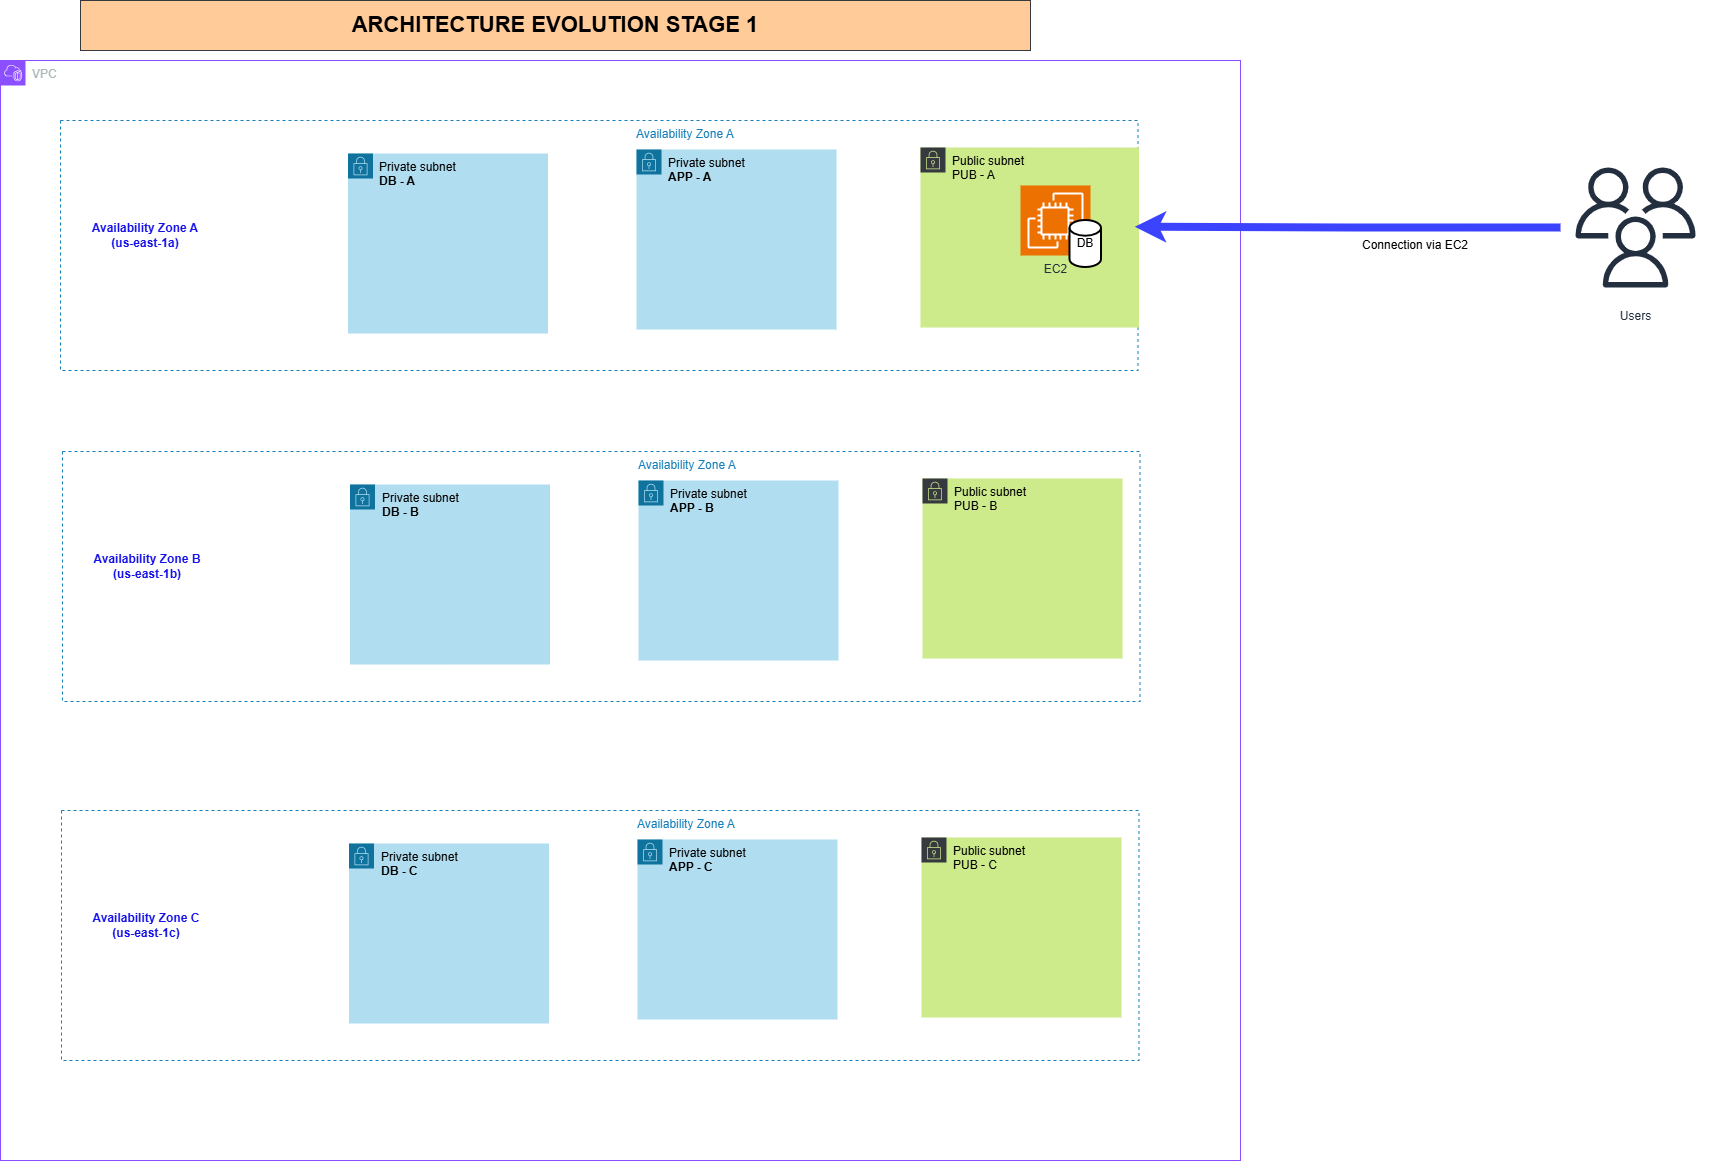

The diagram above was exported from draw.io. Its source (the exported page's mxGraphModel, read from the mxfile embedded in the PNG):
<mxGraphModel dx="3425" dy="2775" grid="1" gridSize="10" guides="1" tooltips="1" connect="1" arrows="1" fold="1" page="1" pageScale="1" pageWidth="850" pageHeight="1100" math="0" shadow="0">
  <root>
    <mxCell id="0" />
    <mxCell id="1" parent="0" />
    <mxCell id="PiTp9k8PQGDRHhBOIxQr-1" parent="1" style="points=[[0,0],[0.25,0],[0.5,0],[0.75,0],[1,0],[1,0.25],[1,0.5],[1,0.75],[1,1],[0.75,1],[0.5,1],[0.25,1],[0,1],[0,0.75],[0,0.5],[0,0.25]];outlineConnect=0;gradientColor=none;html=1;whiteSpace=wrap;fontSize=12;fontStyle=0;container=1;pointerEvents=0;collapsible=0;recursiveResize=0;shape=mxgraph.aws4.group;grIcon=mxgraph.aws4.group_vpc2;strokeColor=#8C4FFF;fillColor=none;verticalAlign=top;align=left;spacingLeft=30;fontColor=#AAB7B8;dashed=0;" value="VPC" vertex="1">
      <mxGeometry height="1100" width="1240" x="-250" y="-90" as="geometry" />
    </mxCell>
    <mxCell id="5KNSMp9DVW-8GvMTGgqz-10" connectable="0" parent="PiTp9k8PQGDRHhBOIxQr-1" style="group" value="" vertex="1">
      <mxGeometry height="250" width="1090" x="60" y="60" as="geometry" />
    </mxCell>
    <mxCell id="5KNSMp9DVW-8GvMTGgqz-2" parent="5KNSMp9DVW-8GvMTGgqz-10" style="fillColor=none;strokeColor=#147EBA;dashed=1;verticalAlign=top;fontStyle=0;fontColor=#147EBA;whiteSpace=wrap;html=1;" value="&amp;nbsp; &amp;nbsp; &amp;nbsp; &amp;nbsp; &amp;nbsp; &amp;nbsp; &amp;nbsp; &amp;nbsp; &amp;nbsp; &amp;nbsp; &amp;nbsp; &amp;nbsp; &amp;nbsp; &amp;nbsp; &amp;nbsp; &amp;nbsp; &amp;nbsp; &amp;nbsp; &amp;nbsp; &amp;nbsp; &amp;nbsp; &amp;nbsp; &amp;nbsp; &amp;nbsp; &amp;nbsp; &amp;nbsp; Availability Zone A" vertex="1">
      <mxGeometry height="250" width="1077.5" as="geometry" />
    </mxCell>
    <mxCell id="PiTp9k8PQGDRHhBOIxQr-11" parent="5KNSMp9DVW-8GvMTGgqz-10" style="points=[[0,0],[0.25,0],[0.5,0],[0.75,0],[1,0],[1,0.25],[1,0.5],[1,0.75],[1,1],[0.75,1],[0.5,1],[0.25,1],[0,1],[0,0.75],[0,0.5],[0,0.25]];outlineConnect=0;html=1;whiteSpace=wrap;fontSize=12;fontStyle=0;container=1;pointerEvents=0;collapsible=0;recursiveResize=0;shape=mxgraph.aws4.group;grIcon=mxgraph.aws4.group_security_group;grStroke=0;strokeColor=#36393d;fillColor=#cdeb8b;verticalAlign=top;align=left;spacingLeft=30;dashed=0;" value="Public subnet&lt;div&gt;PUB - A&lt;/div&gt;" vertex="1">
      <mxGeometry height="180" width="218.5" x="860" y="27" as="geometry" />
    </mxCell>
    <mxCell id="PiTp9k8PQGDRHhBOIxQr-12" parent="5KNSMp9DVW-8GvMTGgqz-10" style="points=[[0,0],[0.25,0],[0.5,0],[0.75,0],[1,0],[1,0.25],[1,0.5],[1,0.75],[1,1],[0.75,1],[0.5,1],[0.25,1],[0,1],[0,0.75],[0,0.5],[0,0.25]];outlineConnect=0;html=1;whiteSpace=wrap;fontSize=12;fontStyle=0;container=1;pointerEvents=0;collapsible=0;recursiveResize=0;shape=mxgraph.aws4.group;grIcon=mxgraph.aws4.group_security_group;grStroke=0;strokeColor=#10739e;fillColor=#b1ddf0;verticalAlign=top;align=left;spacingLeft=30;dashed=0;" value="Private subnet&lt;div&gt;&lt;b&gt;DB - A&lt;/b&gt;&lt;/div&gt;" vertex="1">
      <mxGeometry height="180" width="200" x="287.5" y="33" as="geometry" />
    </mxCell>
    <mxCell id="5KNSMp9DVW-8GvMTGgqz-5" parent="5KNSMp9DVW-8GvMTGgqz-10" style="points=[[0,0],[0.25,0],[0.5,0],[0.75,0],[1,0],[1,0.25],[1,0.5],[1,0.75],[1,1],[0.75,1],[0.5,1],[0.25,1],[0,1],[0,0.75],[0,0.5],[0,0.25]];outlineConnect=0;html=1;whiteSpace=wrap;fontSize=12;fontStyle=0;container=1;pointerEvents=0;collapsible=0;recursiveResize=0;shape=mxgraph.aws4.group;grIcon=mxgraph.aws4.group_security_group;grStroke=0;strokeColor=#10739e;fillColor=#b1ddf0;verticalAlign=top;align=left;spacingLeft=30;dashed=0;" value="Private subnet&lt;div&gt;&lt;b&gt;APP - A&lt;/b&gt;&lt;br&gt;&lt;div&gt;&lt;br&gt;&lt;/div&gt;&lt;/div&gt;" vertex="1">
      <mxGeometry height="180" width="200" x="576" y="29" as="geometry" />
    </mxCell>
    <mxCell id="5KNSMp9DVW-8GvMTGgqz-6" parent="5KNSMp9DVW-8GvMTGgqz-10" style="text;html=1;whiteSpace=wrap;align=center;verticalAlign=middle;rounded=0;" value="&lt;b&gt;&lt;font style=&quot;color: light-dark(rgb(21, 17, 232), rgb(237, 237, 237));&quot;&gt;Availability Zone A&lt;/font&gt;&lt;/b&gt;&lt;div&gt;&lt;b&gt;&lt;font style=&quot;color: light-dark(rgb(21, 17, 232), rgb(237, 237, 237));&quot;&gt;(us-east-1a)&lt;/font&gt;&lt;/b&gt;&lt;/div&gt;" vertex="1">
      <mxGeometry height="170" width="130" x="20" y="30" as="geometry" />
    </mxCell>
    <mxCell id="5KNSMp9DVW-8GvMTGgqz-7" parent="5KNSMp9DVW-8GvMTGgqz-10" style="sketch=0;points=[[0,0,0],[0.25,0,0],[0.5,0,0],[0.75,0,0],[1,0,0],[0,1,0],[0.25,1,0],[0.5,1,0],[0.75,1,0],[1,1,0],[0,0.25,0],[0,0.5,0],[0,0.75,0],[1,0.25,0],[1,0.5,0],[1,0.75,0]];outlineConnect=0;fontColor=#232F3E;fillColor=#ED7100;strokeColor=#ffffff;dashed=0;verticalLabelPosition=bottom;verticalAlign=top;align=center;html=1;fontSize=12;fontStyle=0;aspect=fixed;shape=mxgraph.aws4.resourceIcon;resIcon=mxgraph.aws4.ec2;" value="EC2" vertex="1">
      <mxGeometry height="70" width="70" x="960" y="65" as="geometry" />
    </mxCell>
    <mxCell id="5KNSMp9DVW-8GvMTGgqz-9" parent="5KNSMp9DVW-8GvMTGgqz-10" style="strokeWidth=2;html=1;shape=mxgraph.flowchart.database;whiteSpace=wrap;" value="DB" vertex="1">
      <mxGeometry height="47" width="31.5" x="1009" y="99.5" as="geometry" />
    </mxCell>
    <mxCell id="5KNSMp9DVW-8GvMTGgqz-8" parent="1" style="text;html=1;whiteSpace=wrap;align=center;verticalAlign=middle;rounded=0;fillColor=#ffcc99;strokeColor=#36393d;" value="&lt;b&gt;&lt;font style=&quot;font-size: 22px;&quot;&gt;ARCHITECTURE EVOLUTION STAGE 1&lt;/font&gt;&lt;/b&gt;" vertex="1">
      <mxGeometry height="50" width="950" x="-170" y="-150" as="geometry" />
    </mxCell>
    <mxCell id="5KNSMp9DVW-8GvMTGgqz-11" connectable="0" parent="1" style="group" value="" vertex="1">
      <mxGeometry height="250" width="1077.5" x="-188" y="301" as="geometry" />
    </mxCell>
    <mxCell id="5KNSMp9DVW-8GvMTGgqz-12" parent="5KNSMp9DVW-8GvMTGgqz-11" style="fillColor=none;strokeColor=#147EBA;dashed=1;verticalAlign=top;fontStyle=0;fontColor=#147EBA;whiteSpace=wrap;html=1;" value="&amp;nbsp; &amp;nbsp; &amp;nbsp; &amp;nbsp; &amp;nbsp; &amp;nbsp; &amp;nbsp; &amp;nbsp; &amp;nbsp; &amp;nbsp; &amp;nbsp; &amp;nbsp; &amp;nbsp; &amp;nbsp; &amp;nbsp; &amp;nbsp; &amp;nbsp; &amp;nbsp; &amp;nbsp; &amp;nbsp; &amp;nbsp; &amp;nbsp; &amp;nbsp; &amp;nbsp; &amp;nbsp; &amp;nbsp; Availability Zone A" vertex="1">
      <mxGeometry height="250" width="1077.5" as="geometry" />
    </mxCell>
    <mxCell id="5KNSMp9DVW-8GvMTGgqz-13" parent="5KNSMp9DVW-8GvMTGgqz-11" style="points=[[0,0],[0.25,0],[0.5,0],[0.75,0],[1,0],[1,0.25],[1,0.5],[1,0.75],[1,1],[0.75,1],[0.5,1],[0.25,1],[0,1],[0,0.75],[0,0.5],[0,0.25]];outlineConnect=0;html=1;whiteSpace=wrap;fontSize=12;fontStyle=0;container=1;pointerEvents=0;collapsible=0;recursiveResize=0;shape=mxgraph.aws4.group;grIcon=mxgraph.aws4.group_security_group;grStroke=0;strokeColor=#36393d;fillColor=#cdeb8b;verticalAlign=top;align=left;spacingLeft=30;dashed=0;" value="Public subnet&lt;div&gt;PUB - B&lt;/div&gt;" vertex="1">
      <mxGeometry height="180" width="200" x="860" y="27" as="geometry" />
    </mxCell>
    <mxCell id="5KNSMp9DVW-8GvMTGgqz-14" parent="5KNSMp9DVW-8GvMTGgqz-11" style="points=[[0,0],[0.25,0],[0.5,0],[0.75,0],[1,0],[1,0.25],[1,0.5],[1,0.75],[1,1],[0.75,1],[0.5,1],[0.25,1],[0,1],[0,0.75],[0,0.5],[0,0.25]];outlineConnect=0;html=1;whiteSpace=wrap;fontSize=12;fontStyle=0;container=1;pointerEvents=0;collapsible=0;recursiveResize=0;shape=mxgraph.aws4.group;grIcon=mxgraph.aws4.group_security_group;grStroke=0;strokeColor=#10739e;fillColor=#b1ddf0;verticalAlign=top;align=left;spacingLeft=30;dashed=0;" value="Private subnet&lt;div&gt;&lt;b&gt;DB - B&lt;/b&gt;&lt;/div&gt;" vertex="1">
      <mxGeometry height="180" width="200" x="287.5" y="33" as="geometry" />
    </mxCell>
    <mxCell id="5KNSMp9DVW-8GvMTGgqz-15" parent="5KNSMp9DVW-8GvMTGgqz-11" style="points=[[0,0],[0.25,0],[0.5,0],[0.75,0],[1,0],[1,0.25],[1,0.5],[1,0.75],[1,1],[0.75,1],[0.5,1],[0.25,1],[0,1],[0,0.75],[0,0.5],[0,0.25]];outlineConnect=0;html=1;whiteSpace=wrap;fontSize=12;fontStyle=0;container=1;pointerEvents=0;collapsible=0;recursiveResize=0;shape=mxgraph.aws4.group;grIcon=mxgraph.aws4.group_security_group;grStroke=0;strokeColor=#10739e;fillColor=#b1ddf0;verticalAlign=top;align=left;spacingLeft=30;dashed=0;" value="Private subnet&lt;div&gt;&lt;b&gt;APP - B&lt;/b&gt;&lt;br&gt;&lt;div&gt;&lt;br&gt;&lt;/div&gt;&lt;/div&gt;" vertex="1">
      <mxGeometry height="180" width="200" x="576" y="29" as="geometry" />
    </mxCell>
    <mxCell id="5KNSMp9DVW-8GvMTGgqz-16" parent="5KNSMp9DVW-8GvMTGgqz-11" style="text;html=1;whiteSpace=wrap;align=center;verticalAlign=middle;rounded=0;" value="&lt;b&gt;&lt;font style=&quot;color: light-dark(rgb(21, 17, 232), rgb(237, 237, 237));&quot;&gt;Availability Zone B&lt;/font&gt;&lt;/b&gt;&lt;div&gt;&lt;b&gt;&lt;font style=&quot;color: light-dark(rgb(21, 17, 232), rgb(237, 237, 237));&quot;&gt;(us-east-1b)&lt;/font&gt;&lt;/b&gt;&lt;/div&gt;" vertex="1">
      <mxGeometry height="170" width="130" x="20" y="30" as="geometry" />
    </mxCell>
    <mxCell id="5KNSMp9DVW-8GvMTGgqz-17" connectable="0" parent="1" style="group" value="" vertex="1">
      <mxGeometry height="250" width="1077.5" x="-189" y="660" as="geometry" />
    </mxCell>
    <mxCell id="5KNSMp9DVW-8GvMTGgqz-18" parent="5KNSMp9DVW-8GvMTGgqz-17" style="fillColor=none;strokeColor=#147EBA;dashed=1;verticalAlign=top;fontStyle=0;fontColor=#147EBA;whiteSpace=wrap;html=1;" value="&amp;nbsp; &amp;nbsp; &amp;nbsp; &amp;nbsp; &amp;nbsp; &amp;nbsp; &amp;nbsp; &amp;nbsp; &amp;nbsp; &amp;nbsp; &amp;nbsp; &amp;nbsp; &amp;nbsp; &amp;nbsp; &amp;nbsp; &amp;nbsp; &amp;nbsp; &amp;nbsp; &amp;nbsp; &amp;nbsp; &amp;nbsp; &amp;nbsp; &amp;nbsp; &amp;nbsp; &amp;nbsp; &amp;nbsp; Availability Zone A" vertex="1">
      <mxGeometry height="250" width="1077.5" as="geometry" />
    </mxCell>
    <mxCell id="5KNSMp9DVW-8GvMTGgqz-19" parent="5KNSMp9DVW-8GvMTGgqz-17" style="points=[[0,0],[0.25,0],[0.5,0],[0.75,0],[1,0],[1,0.25],[1,0.5],[1,0.75],[1,1],[0.75,1],[0.5,1],[0.25,1],[0,1],[0,0.75],[0,0.5],[0,0.25]];outlineConnect=0;html=1;whiteSpace=wrap;fontSize=12;fontStyle=0;container=1;pointerEvents=0;collapsible=0;recursiveResize=0;shape=mxgraph.aws4.group;grIcon=mxgraph.aws4.group_security_group;grStroke=0;strokeColor=#36393d;fillColor=#cdeb8b;verticalAlign=top;align=left;spacingLeft=30;dashed=0;" value="Public subnet&lt;div&gt;PUB - C&lt;/div&gt;" vertex="1">
      <mxGeometry height="180" width="200" x="860" y="27" as="geometry" />
    </mxCell>
    <mxCell id="5KNSMp9DVW-8GvMTGgqz-20" parent="5KNSMp9DVW-8GvMTGgqz-17" style="points=[[0,0],[0.25,0],[0.5,0],[0.75,0],[1,0],[1,0.25],[1,0.5],[1,0.75],[1,1],[0.75,1],[0.5,1],[0.25,1],[0,1],[0,0.75],[0,0.5],[0,0.25]];outlineConnect=0;html=1;whiteSpace=wrap;fontSize=12;fontStyle=0;container=1;pointerEvents=0;collapsible=0;recursiveResize=0;shape=mxgraph.aws4.group;grIcon=mxgraph.aws4.group_security_group;grStroke=0;strokeColor=#10739e;fillColor=#b1ddf0;verticalAlign=top;align=left;spacingLeft=30;dashed=0;" value="Private subnet&lt;div&gt;&lt;b&gt;DB - C&lt;/b&gt;&lt;/div&gt;" vertex="1">
      <mxGeometry height="180" width="200" x="287.5" y="33" as="geometry" />
    </mxCell>
    <mxCell id="5KNSMp9DVW-8GvMTGgqz-21" parent="5KNSMp9DVW-8GvMTGgqz-17" style="points=[[0,0],[0.25,0],[0.5,0],[0.75,0],[1,0],[1,0.25],[1,0.5],[1,0.75],[1,1],[0.75,1],[0.5,1],[0.25,1],[0,1],[0,0.75],[0,0.5],[0,0.25]];outlineConnect=0;html=1;whiteSpace=wrap;fontSize=12;fontStyle=0;container=1;pointerEvents=0;collapsible=0;recursiveResize=0;shape=mxgraph.aws4.group;grIcon=mxgraph.aws4.group_security_group;grStroke=0;strokeColor=#10739e;fillColor=#b1ddf0;verticalAlign=top;align=left;spacingLeft=30;dashed=0;" value="Private subnet&lt;div&gt;&lt;b&gt;APP - C&lt;/b&gt;&lt;br&gt;&lt;div&gt;&lt;br&gt;&lt;/div&gt;&lt;/div&gt;" vertex="1">
      <mxGeometry height="180" width="200" x="576" y="29" as="geometry" />
    </mxCell>
    <mxCell id="5KNSMp9DVW-8GvMTGgqz-22" parent="5KNSMp9DVW-8GvMTGgqz-17" style="text;html=1;whiteSpace=wrap;align=center;verticalAlign=middle;rounded=0;" value="&lt;b&gt;&lt;font style=&quot;color: light-dark(rgb(21, 17, 232), rgb(237, 237, 237));&quot;&gt;Availability Zone C&lt;/font&gt;&lt;/b&gt;&lt;div&gt;&lt;b&gt;&lt;font style=&quot;color: light-dark(rgb(21, 17, 232), rgb(237, 237, 237));&quot;&gt;(us-east-1c)&lt;/font&gt;&lt;/b&gt;&lt;/div&gt;" vertex="1">
      <mxGeometry height="170" width="130" x="20" y="30" as="geometry" />
    </mxCell>
    <mxCell id="5KNSMp9DVW-8GvMTGgqz-23" parent="1" style="sketch=0;outlineConnect=0;fontColor=#232F3E;gradientColor=none;strokeColor=#232F3E;fillColor=#ffffff;dashed=0;verticalLabelPosition=bottom;verticalAlign=top;align=center;html=1;fontSize=12;fontStyle=0;aspect=fixed;shape=mxgraph.aws4.resourceIcon;resIcon=mxgraph.aws4.users;" value="Users" vertex="1">
      <mxGeometry height="150" width="150" x="1310" y="2" as="geometry" />
    </mxCell>
    <mxCell id="5KNSMp9DVW-8GvMTGgqz-24" edge="1" parent="1" source="5KNSMp9DVW-8GvMTGgqz-23" style="edgeStyle=orthogonalEdgeStyle;rounded=0;orthogonalLoop=1;jettySize=auto;html=1;entryX=0.997;entryY=0.425;entryDx=0;entryDy=0;entryPerimeter=0;fillColor=#cdeb8b;strokeColor=#3B43FF;strokeWidth=8;" target="5KNSMp9DVW-8GvMTGgqz-2">
      <mxGeometry relative="1" as="geometry" />
    </mxCell>
    <mxCell id="5KNSMp9DVW-8GvMTGgqz-25" parent="1" style="text;html=1;whiteSpace=wrap;align=center;verticalAlign=middle;rounded=0;fontColor=#000000;" value="&lt;font&gt;Connection via EC2&lt;/font&gt;" vertex="1">
      <mxGeometry height="70" width="130" x="1100" y="60" as="geometry" />
    </mxCell>
  </root>
</mxGraphModel>